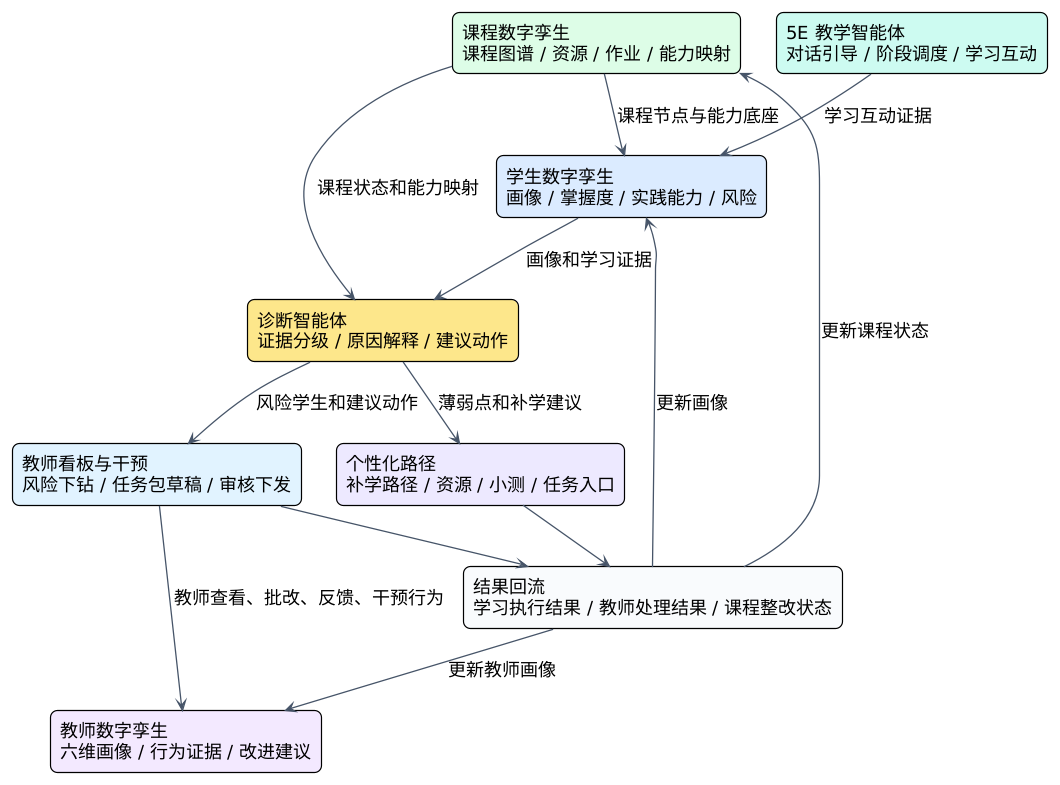

The diagram above was rendered by PlantUML. Its source (embedded in the PNG):
@startuml
!theme plain
skinparam backgroundColor white
skinparam shadowing false
skinparam defaultFontName "Microsoft YaHei"
skinparam defaultFontSize 18
skinparam ArrowColor #475569
skinparam ArrowThickness 1.3
skinparam rectangle {
  RoundCorner 14
  BorderThickness 1.2
}
skinparam component {
  BorderThickness 1.2
}
skinparam database {
  BorderColor #64748B
  BackgroundColor #F8FAFC
}
skinparam activity {
  BorderColor #64748B
  BackgroundColor #F8FAFC
  DiamondBorderColor #F97316
  DiamondBackgroundColor #FFF7ED
}
skinparam partition {
  BorderColor #CBD5E1
  BackgroundColor #FFFFFF
}
skinparam note {
  BorderColor #94A3B8
  BackgroundColor #F8FAFC
}

top to bottom direction
rectangle "课程数字孪生\n课程图谱 / 资源 / 作业 / 能力映射" as Course #DCFCE7
rectangle "5E 教学智能体\n对话引导 / 阶段调度 / 学习互动" as FiveE #CCFBF1
rectangle "学生数字孪生\n画像 / 掌握度 / 实践能力 / 风险" as Student #DBEAFE
rectangle "诊断智能体\n证据分级 / 原因解释 / 建议动作" as Diagnosis #FDE68A
rectangle "个性化路径\n补学路径 / 资源 / 小测 / 任务入口" as Path #EDE9FE
rectangle "教师看板与干预\n风险下钻 / 任务包草稿 / 审核下发" as Board #E0F2FE
rectangle "教师数字孪生\n六维画像 / 行为证据 / 改进建议" as Teacher #F3E8FF
rectangle "结果回流\n学习执行结果 / 教师处理结果 / 课程整改状态" as Feedback #F8FAFC

Course --> Student : 课程节点与能力底座
FiveE --> Student : 学习互动证据
Student --> Diagnosis : 画像和学习证据
Course --> Diagnosis : 课程状态和能力映射
Diagnosis --> Path : 薄弱点和补学建议
Diagnosis --> Board : 风险学生和建议动作
Board --> Teacher : 教师查看、批改、反馈、干预行为
Path --> Feedback
Board --> Feedback
Feedback --> Student : 更新画像
Feedback --> Course : 更新课程状态
Feedback --> Teacher : 更新教师画像
@enduml